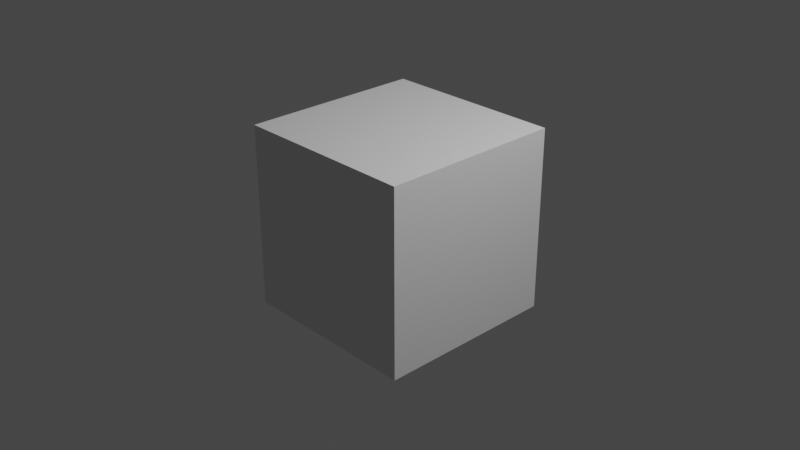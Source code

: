 # Source: interference.blend  (saved by Blender 3.5.10; exported with 4.5.12 LTS)
import bpy
from mathutils import Matrix  # noqa: F401  (used for matrix-valued properties, if any)

bpy.ops.wm.read_factory_settings(use_empty=True)
scene = bpy.context.scene
scene.name = 'Scene'

# ---- collections
col_collection = bpy.data.collections.new('Collection'); scene.collection.children.link(col_collection)

# ---- world
world_world = bpy.data.worlds.new('World'); scene.world = world_world
world_world.use_nodes = True; world_world.node_tree.nodes.clear()
_N = world_world.node_tree.nodes; _L = world_world.node_tree.links
n0 = _N.new('ShaderNodeOutputWorld'); n0.name = 'World Output'; n0.location = (300, 300)
n1 = _N.new('ShaderNodeBackground'); n1.name = 'Background'; n1.location = (10, 300)
n1.inputs[0].default_value = (0.05088, 0.05088, 0.05088, 1.0)
_L.new(n1.outputs[0], n0.inputs[0])
n0.is_active_output = True
world_world.color = (0.05088, 0.05088, 0.05088)
world_world.use_sun_shadow = False
world_world.sun_shadow_jitter_overblur = 0.0

# ---- cameras
cam_camera = bpy.data.cameras.new('Camera')
cam_camera.clip_end = 100.0
cam_camera.ortho_scale = 7.314

# ---- lights
light_light = bpy.data.lights.new('Light', 'POINT')
light_light.transmission_factor = 0.0
light_light.energy = 1000.0
light_light.shadow_soft_size = 0.1
light_light.shadow_maximum_resolution = 0.006
light_light.use_absolute_resolution = True

# ---- meshes
me_cube = bpy.data.meshes.new('Cube')
me_cube.from_pydata([(-1.0, -1.0, -1.0), (-1.0, -1.0, 1.0), (-1.0, 1.0, -1.0), (-1.0, 1.0, 1.0), (1.0, -1.0, -1.0), (1.0, -1.0, 1.0), (1.0, 1.0, -1.0), (1.0, 1.0, 1.0)], [], [(0, 1, 3, 2), (2, 3, 7, 6), (6, 7, 5, 4), (4, 5, 1, 0), (2, 6, 4, 0), (7, 3, 1, 5)])
_uv = me_cube.uv_layers.new(name='UVMap')
_uv.uv.foreach_set('vector', [0.375, 0.0, 0.625, 0.0, 0.625, 0.25, 0.375, 0.25, 0.375, 0.25, 0.625, 0.25, 0.625, 0.5, 0.375, 0.5, 0.375, 0.5, 0.625, 0.5, 0.625, 0.75, 0.375, 0.75, 0.375, 0.75, 0.625, 0.75, 0.625, 1.0, 0.375, 1.0, 0.125, 0.5, 0.375, 0.5, 0.375, 0.75, 0.125, 0.75, 0.625, 0.5, 0.875, 0.5, 0.875, 0.75, 0.625, 0.75])
me_cube.update()

# ---- objects
ob_light = bpy.data.objects.new('Light', light_light)
ob_camera = bpy.data.objects.new('Camera', cam_camera)
ob_cube = bpy.data.objects.new('Cube', me_cube)

# ---- transforms, parenting, visibility, modifiers, constraints
ob_light.location = (4.076, 1.005, 5.904)
ob_light.rotation_euler = (0.6503, 0.05522, 1.866)
ob_light.lock_rotations_4d = False
ob_light.empty_display_type = 'ARROWS'
ob_light.color = (0.0, 0.0, 0.0, 0.0)
ob_light.lineart.crease_threshold = 0.0
ob_camera.location = (7.359, -6.926, 4.958)
ob_camera.rotation_euler = (1.109, 0.0, 0.8149)
ob_camera.lock_rotations_4d = False
ob_camera.empty_display_type = 'ARROWS'
ob_camera.color = (0.0, 0.0, 0.0, 0.0)
ob_camera.display_type = 'WIRE'
ob_camera.lineart.crease_threshold = 0.0
ob_cube.location = (0.0, 0.0, 0.0)

# ---- collection membership
col_collection.objects.link(ob_light)
col_collection.objects.link(ob_camera)
col_collection.objects.link(ob_cube)

# ---- scene / render settings (as saved in the file)
scene.camera = ob_camera
scene.frame_start = 1; scene.frame_end = 250; scene.frame_set(1)
scene.render.engine = 'BLENDER_EEVEE_NEXT'
scene.cycles.sampling_pattern = 'TABULATED_SOBOL'
scene.view_settings.view_transform = 'Filmic'
bpy.context.view_layer.update()
